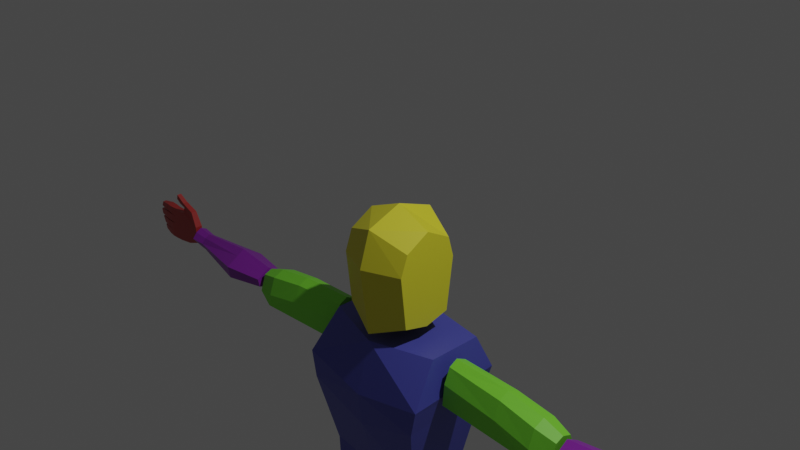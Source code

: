 # Source: section2.blend  (saved by Blender 2.83.19; exported with 4.5.12 LTS)
import bpy
from mathutils import Matrix  # noqa: F401  (used for matrix-valued properties, if any)

bpy.ops.wm.read_factory_settings(use_empty=True)
scene = bpy.context.scene
scene.name = 'Scene'

# ---- collections
col_collection = bpy.data.collections.new('Collection'); scene.collection.children.link(col_collection)

# ---- materials (node trees are filled in below, after node groups)
mat_yellow = bpy.data.materials.new('yellow')
mat_yellow.use_transparent_shadow = False
mat_blue = bpy.data.materials.new('blue')
mat_blue.alpha_threshold = 0.0
mat_blue.use_transparent_shadow = False
mat_blue.line_color = (0.0, 0.0, 0.0, 1.0)
mat_green = bpy.data.materials.new('green')
mat_green.use_transparent_shadow = False
mat_purple = bpy.data.materials.new('purple')
mat_purple.alpha_threshold = 0.0
mat_purple.use_transparent_shadow = False
mat_purple.line_color = (0.0, 0.0, 0.0, 1.0)
mat_white = bpy.data.materials.new('white')
mat_white.alpha_threshold = 0.0
mat_white.use_transparent_shadow = False
mat_white.line_color = (0.0, 0.0, 0.0, 1.0)
mat_red = bpy.data.materials.new('red')
mat_red.alpha_threshold = 0.0
mat_red.use_transparent_shadow = False
mat_red.line_color = (0.0, 0.0, 0.0, 1.0)

# ---- material node trees
mat_yellow.use_nodes = True; mat_yellow.node_tree.nodes.clear()
_N = mat_yellow.node_tree.nodes; _L = mat_yellow.node_tree.links
n0 = _N.new('ShaderNodeBsdfPrincipled'); n0.name = 'Principled BSDF'; n0.location = (10, 300)
n0.distribution = 'GGX'
n0.subsurface_method = 'BURLEY'
n0.inputs[0].default_value = (0.8, 0.7394, 0.03519, 1.0)
n0.inputs[3].default_value = 1.45
n0.inputs[27].default_value = (0.0, 0.0, 0.0, 1.0)
n0.inputs[28].default_value = 1.0
n1 = _N.new('ShaderNodeOutputMaterial'); n1.name = 'Material Output'; n1.location = (300, 300)
_L.new(n0.outputs[0], n1.inputs[0])
n1.is_active_output = True
mat_blue.use_nodes = True; mat_blue.node_tree.nodes.clear()
_N = mat_blue.node_tree.nodes; _L = mat_blue.node_tree.links
n0 = _N.new('ShaderNodeOutputMaterial'); n0.name = 'Material Output'; n0.location = (300, 300)
n1 = _N.new('ShaderNodeBsdfPrincipled'); n1.name = 'Principled BSDF'; n1.location = (10, 300)
n1.distribution = 'GGX'
n1.subsurface_method = 'BURLEY'
n1.inputs[0].default_value = (0.07737, 0.08662, 0.437, 1.0)
n1.inputs[2].default_value = 0.4
n1.inputs[3].default_value = 1.45
n1.inputs[27].default_value = (0.0, 0.0, 0.0, 1.0)
n1.inputs[28].default_value = 1.0
_L.new(n1.outputs[0], n0.inputs[0])
n0.is_active_output = True
mat_green.use_nodes = True; mat_green.node_tree.nodes.clear()
_N = mat_green.node_tree.nodes; _L = mat_green.node_tree.links
n0 = _N.new('ShaderNodeBsdfPrincipled'); n0.name = 'Principled BSDF'; n0.location = (10, 300)
n0.distribution = 'GGX'
n0.subsurface_method = 'BURLEY'
n0.inputs[0].default_value = (0.2281, 0.8, 0.04656, 1.0)
n0.inputs[3].default_value = 1.45
n0.inputs[27].default_value = (0.0, 0.0, 0.0, 1.0)
n0.inputs[28].default_value = 1.0
n1 = _N.new('ShaderNodeOutputMaterial'); n1.name = 'Material Output'; n1.location = (300, 300)
_L.new(n0.outputs[0], n1.inputs[0])
n1.is_active_output = True
mat_purple.use_nodes = True; mat_purple.node_tree.nodes.clear()
_N = mat_purple.node_tree.nodes; _L = mat_purple.node_tree.links
n0 = _N.new('ShaderNodeOutputMaterial'); n0.name = 'Material Output'; n0.location = (300, 300)
n1 = _N.new('ShaderNodeBsdfPrincipled'); n1.name = 'Principled BSDF'; n1.location = (10, 300)
n1.distribution = 'GGX'
n1.subsurface_method = 'BURLEY'
n1.inputs[0].default_value = (0.2831, 0.02644, 0.437, 1.0)
n1.inputs[2].default_value = 0.4
n1.inputs[3].default_value = 1.45
n1.inputs[27].default_value = (0.0, 0.0, 0.0, 1.0)
n1.inputs[28].default_value = 1.0
_L.new(n1.outputs[0], n0.inputs[0])
n0.is_active_output = True
mat_white.use_nodes = True; mat_white.node_tree.nodes.clear()
_N = mat_white.node_tree.nodes; _L = mat_white.node_tree.links
n0 = _N.new('ShaderNodeOutputMaterial'); n0.name = 'Material Output'; n0.location = (300, 300)
n1 = _N.new('ShaderNodeBsdfPrincipled'); n1.name = 'Principled BSDF'; n1.location = (10, 300)
n1.distribution = 'GGX'
n1.subsurface_method = 'BURLEY'
n1.inputs[0].default_value = (0.3926, 0.4035, 0.437, 1.0)
n1.inputs[2].default_value = 0.4
n1.inputs[3].default_value = 1.45
n1.inputs[27].default_value = (0.0, 0.0, 0.0, 1.0)
n1.inputs[28].default_value = 1.0
_L.new(n1.outputs[0], n0.inputs[0])
n0.is_active_output = True
mat_red.use_nodes = True; mat_red.node_tree.nodes.clear()
_N = mat_red.node_tree.nodes; _L = mat_red.node_tree.links
n0 = _N.new('ShaderNodeOutputMaterial'); n0.name = 'Material Output'; n0.location = (300, 300)
n1 = _N.new('ShaderNodeBsdfPrincipled'); n1.name = 'Principled BSDF'; n1.location = (10, 300)
n1.distribution = 'GGX'
n1.subsurface_method = 'BURLEY'
n1.inputs[0].default_value = (0.437, 0.03918, 0.0355, 1.0)
n1.inputs[2].default_value = 0.4
n1.inputs[3].default_value = 1.45
n1.inputs[27].default_value = (0.0, 0.0, 0.0, 1.0)
n1.inputs[28].default_value = 1.0
_L.new(n1.outputs[0], n0.inputs[0])
n0.is_active_output = True

# ---- world
world_world = bpy.data.worlds.new('World'); scene.world = world_world
world_world.use_nodes = True; world_world.node_tree.nodes.clear()
_N = world_world.node_tree.nodes; _L = world_world.node_tree.links
n0 = _N.new('ShaderNodeOutputWorld'); n0.name = 'World Output'; n0.location = (300, 300)
n1 = _N.new('ShaderNodeBackground'); n1.name = 'Background'; n1.location = (10, 300)
n1.inputs[0].default_value = (0.05088, 0.05088, 0.05088, 1.0)
_L.new(n1.outputs[0], n0.inputs[0])
n0.is_active_output = True
world_world.color = (0.05088, 0.05088, 0.05088)
world_world.use_sun_shadow = False
world_world.sun_shadow_jitter_overblur = 0.0

# ---- cameras
cam_camera = bpy.data.cameras.new('Camera')
cam_camera.clip_end = 100.0
cam_camera.ortho_scale = 7.314

# ---- lights
light_light = bpy.data.lights.new('Light', 'POINT')
light_light.transmission_factor = 0.0
light_light.energy = 1000.0
light_light.shadow_soft_size = 0.1
light_light.shadow_maximum_resolution = 0.006
light_light.use_absolute_resolution = True

# ---- meshes
me_cube = bpy.data.meshes.new('Cube')
me_cube.from_pydata([(1.0, 0.5536, 0.9082), (1.0, 0.5356, -0.6805), (1.0, -0.5214, 0.9082), (1.0, -0.5536, -0.6805), (0.0, 0.7861, -1.0), (0.0, -0.7671, 1.228), (0.0, -0.8144, -1.0), (0.0, 0.8126, 1.228), (1.0, 0.6811, 0.469), (1.0, -0.6799, 0.469), (0.0, 1.0, 0.469), (0.0, -1.0, 0.469), (1.0, 0.0006088, 1.205), (1.0, 0.0006088, -0.8221), (0.0, 0.0, -1.142), (0.0, 0.0, 1.524), (1.0, 0.0006088, 0.469)], [], [(14, 13, 3, 6), (16, 12, 2, 9), (10, 7, 0, 8), (9, 2, 5, 11), (12, 15, 5, 2), (3, 9, 11, 6), (4, 10, 8, 1), (13, 16, 9, 3), (1, 8, 16, 13), (0, 7, 15, 12), (8, 0, 12, 16), (4, 1, 13, 14)])
_uv = me_cube.uv_layers.new(name='UVMap')
_uv.uv.foreach_set('vector', [0.25, 0.625, 0.375, 0.625, 0.375, 0.75, 0.25, 0.75, 0.5, 0.625, 0.625, 0.625, 0.625, 0.75, 0.5, 0.75, 0.5, 0.375, 0.625, 0.375, 0.625, 0.5, 0.5, 0.5, 0.5, 0.75, 0.625, 0.75, 0.625, 0.875, 0.5, 0.875, 0.625, 0.625, 0.75, 0.625, 0.75, 0.75, 0.625, 0.75, 0.375, 0.75, 0.5, 0.75, 0.5, 0.875, 0.375, 0.875, 0.375, 0.375, 0.5, 0.375, 0.5, 0.5, 0.375, 0.5, 0.375, 0.625, 0.5, 0.625, 0.5, 0.75, 0.375, 0.75, 0.375, 0.5, 0.5, 0.5, 0.5, 0.625, 0.375, 0.625, 0.625, 0.5, 0.75, 0.5, 0.75, 0.625, 0.625, 0.625, 0.5, 0.5, 0.625, 0.5, 0.625, 0.625, 0.5, 0.625, 0.25, 0.5, 0.375, 0.5, 0.375, 0.625, 0.25, 0.625])
me_cube.materials.append(mat_yellow)
me_cube.use_remesh_preserve_volume = False
me_cube.use_remesh_preserve_attributes = False
me_cube.use_mirror_vertex_groups = False
me_cube.update()
me_cube_001 = bpy.data.meshes.new('Cube.001')
me_cube_001.from_pydata([(0.8036, 0.7704, 1.014), (0.6694, 0.5689, -1.0), (0.8036, -0.3947, 1.014), (0.6694, -0.6329, -1.0), (0.0, 0.5689, -1.0), (0.0, -0.79, 1.0), (0.0, -0.6329, -1.0), (0.0, 1.0, 1.0), (0.8325, 1.0, 0.3592), (0.8325, -1.0, 0.2423), (0.0, 1.0, 0.3592), (0.0, -1.0, 0.0), (0.6694, 0.7151, -0.5391), (0.6694, -0.669, -0.5951), (0.0, 0.7151, -0.5391), (0.0, -0.669, -0.6609), (0.9012, 1.071, 0.6221), (0.9012, -1.0, 0.5531), (0.0, 1.071, 0.6221), (0.0, -1.099, 0.4102)], [], [(4, 1, 3, 6), (16, 0, 2, 17), (18, 7, 0, 16), (17, 2, 5, 19), (0, 7, 5, 2), (13, 9, 11, 15), (14, 10, 8, 12), (12, 8, 9, 13), (1, 12, 13, 3), (4, 14, 12, 1), (3, 13, 15, 6), (9, 17, 19, 11), (10, 18, 16, 8), (8, 16, 17, 9)])
_uv = me_cube_001.uv_layers.new(name='UVMap')
_uv.uv.foreach_set('vector', [0.25, 0.5, 0.375, 0.5, 0.375, 0.75, 0.25, 0.75, 0.5513, 0.5, 0.625, 0.5, 0.625, 0.75, 0.5513, 0.75, 0.5513, 0.375, 0.625, 0.375, 0.625, 0.5, 0.5513, 0.5, 0.5513, 0.75, 0.625, 0.75, 0.625, 0.875, 0.5513, 0.875, 0.625, 0.5, 0.75, 0.5, 0.75, 0.75, 0.625, 0.75, 0.4174, 0.75, 0.5, 0.75, 0.5, 0.875, 0.4174, 0.875, 0.4174, 0.375, 0.5, 0.375, 0.5, 0.5, 0.4174, 0.5, 0.4174, 0.5, 0.5, 0.5, 0.5, 0.75, 0.4174, 0.75, 0.375, 0.5, 0.4174, 0.5, 0.4174, 0.75, 0.375, 0.75, 0.375, 0.375, 0.4174, 0.375, 0.4174, 0.5, 0.375, 0.5, 0.375, 0.75, 0.4174, 0.75, 0.4174, 0.875, 0.375, 0.875, 0.5, 0.75, 0.5513, 0.75, 0.5513, 0.875, 0.5, 0.875, 0.5, 0.375, 0.5513, 0.375, 0.5513, 0.5, 0.5, 0.5, 0.5, 0.5, 0.5513, 0.5, 0.5513, 0.75, 0.5, 0.75])
me_cube_001.materials.append(mat_blue)
me_cube_001.use_remesh_preserve_volume = False
me_cube_001.use_remesh_preserve_attributes = False
me_cube_001.use_mirror_vertex_groups = False
me_cube_001.update()
me_cube_002 = bpy.data.meshes.new('Cube.002')
me_cube_002.from_pydata([(1.0, 0.3616, 0.2011), (1.0, 0.5382, -0.522), (1.0, -0.2984, 0.2166), (1.0, -0.4991, -0.4973), (-1.0, 0.39, 0.862), (-1.0, 0.6465, -0.7069), (-1.0, -0.3194, 0.8845), (-1.0, -0.6108, -0.671), (1.0, 0.5381, -0.3278), (-1.0, -0.5439, 0.2186), (1.0, -0.4531, -0.3278), (-1.0, 0.6464, 0.2186), (-2.209e-09, 0.7088, -0.7691), (0.0, -0.3816, 0.7415), (0.0, -0.673, -0.7332), (0.0, 0.4523, 0.719), (0.0, 0.7086, 0.01324), (0.0, -0.6061, 0.01324), (-1.0, 0.0, -0.8755), (1.0, 0.007225, 0.3609), (-1.0, 0.0, 1.094), (1.0, 0.007225, -0.6381), (1.0, 0.007225, -0.06769), (-1.0, 0.0, -5.96e-08), (0.0, 0.0, -0.9377), (0.0, 0.0, 0.951), (0.6584, -0.714, -0.7742), (0.6584, 0.4933, 0.4437), (0.6584, 0.7496, -0.303), (0.6584, 0.7498, -0.8101), (0.6584, -0.4226, 0.4662), (0.6584, -0.6471, -0.303), (0.6584, 0.0, 0.6757), (0.6584, 0.0, -0.9787)], [], [(25, 20, 6, 13), (17, 13, 6, 9), (23, 20, 4, 11), (33, 21, 3, 26), (22, 19, 2, 10), (28, 27, 0, 8), (29, 28, 8, 1), (21, 22, 10, 3), (18, 23, 11, 5), (14, 17, 9, 7), (26, 31, 17, 14), (5, 11, 16, 12), (11, 4, 15, 16), (18, 24, 14, 7), (31, 30, 13, 17), (32, 25, 13, 30), (27, 15, 25, 32), (5, 12, 24, 18), (7, 9, 23, 18), (1, 8, 22, 21), (8, 0, 19, 22), (29, 1, 21, 33), (9, 6, 20, 23), (15, 4, 20, 25), (12, 29, 33, 24), (0, 27, 32, 19), (19, 32, 30, 2), (10, 2, 30, 31), (3, 10, 31, 26), (12, 16, 28, 29), (16, 15, 27, 28), (24, 33, 26, 14)])
_uv = me_cube_002.uv_layers.new(name='UVMap')
_uv.uv.foreach_set('vector', [0.75, 0.625, 0.875, 0.625, 0.875, 0.75, 0.75, 0.75, 0.5, 0.875, 0.625, 0.875, 0.625, 1.0, 0.5, 1.0, 0.5, 0.125, 0.625, 0.125, 0.625, 0.25, 0.5, 0.25, 0.3323, 0.625, 0.375, 0.625, 0.375, 0.75, 0.3323, 0.75, 0.5, 0.625, 0.625, 0.625, 0.625, 0.75, 0.5, 0.75, 0.5, 0.4573, 0.625, 0.4573, 0.625, 0.5, 0.5, 0.5, 0.375, 0.4573, 0.5, 0.4573, 0.5, 0.5, 0.375, 0.5, 0.375, 0.625, 0.5, 0.625, 0.5, 0.75, 0.375, 0.75, 0.375, 0.125, 0.5, 0.125, 0.5, 0.25, 0.375, 0.25, 0.375, 0.875, 0.5, 0.875, 0.5, 1.0, 0.375, 1.0, 0.375, 0.7927, 0.5, 0.7927, 0.5, 0.875, 0.375, 0.875, 0.375, 0.25, 0.5, 0.25, 0.5, 0.375, 0.375, 0.375, 0.5, 0.25, 0.625, 0.25, 0.625, 0.375, 0.5, 0.375, 0.125, 0.625, 0.25, 0.625, 0.25, 0.75, 0.125, 0.75, 0.5, 0.7927, 0.625, 0.7927, 0.625, 0.875, 0.5, 0.875, 0.6677, 0.625, 0.75, 0.625, 0.75, 0.75, 0.6677, 0.75, 0.6677, 0.5, 0.75, 0.5, 0.75, 0.625, 0.6677, 0.625, 0.125, 0.5, 0.25, 0.5, 0.25, 0.625, 0.125, 0.625, 0.375, 0.0, 0.5, 0.0, 0.5, 0.125, 0.375, 0.125, 0.375, 0.5, 0.5, 0.5, 0.5, 0.625, 0.375, 0.625, 0.5, 0.5, 0.625, 0.5, 0.625, 0.625, 0.5, 0.625, 0.3323, 0.5, 0.375, 0.5, 0.375, 0.625, 0.3323, 0.625, 0.5, 0.0, 0.625, 0.0, 0.625, 0.125, 0.5, 0.125, 0.75, 0.5, 0.875, 0.5, 0.875, 0.625, 0.75, 0.625, 0.25, 0.5, 0.3323, 0.5, 0.3323, 0.625, 0.25, 0.625, 0.625, 0.5, 0.6677, 0.5, 0.6677, 0.625, 0.625, 0.625, 0.625, 0.625, 0.6677, 0.625, 0.6677, 0.75, 0.625, 0.75, 0.5, 0.75, 0.625, 0.75, 0.625, 0.7927, 0.5, 0.7927, 0.375, 0.75, 0.5, 0.75, 0.5, 0.7927, 0.375, 0.7927, 0.375, 0.375, 0.5, 0.375, 0.5, 0.4573, 0.375, 0.4573, 0.5, 0.375, 0.625, 0.375, 0.625, 0.4573, 0.5, 0.4573, 0.25, 0.625, 0.3323, 0.625, 0.3323, 0.75, 0.25, 0.75])
me_cube_002.materials.append(mat_green)
me_cube_002.use_remesh_preserve_volume = False
me_cube_002.use_remesh_preserve_attributes = False
me_cube_002.use_mirror_vertex_groups = False
me_cube_002.update()
me_cube_004 = bpy.data.meshes.new('Cube.004')
me_cube_004.from_pydata([(0.6936, 0.1934, 0.2208), (0.6936, 0.1963, -0.2097), (0.6936, -0.1887, 0.2168), (0.6936, -0.2124, -0.1886), (-1.0, 0.1615, 0.1678), (-1.0, 0.3429, -0.3498), (-1.0, -0.1566, 0.1635), (-1.0, -0.3681, -0.3274), (-1.0, -0.0006547, -0.4751), (0.6936, -0.0005591, 0.3314), (-1.0, -0.0006547, 0.2854), (0.6936, -0.0005591, -0.3275), (0.6936, 0.3289, 0.001924), (-1.0, -0.4155, -0.02082), (0.6936, -0.33, 0.001924), (-1.0, 0.4189, -0.02082), (0.6936, -0.0005591, 0.001924), (-1.0, -0.0006547, -0.02082), (0.4803, 0.166, -0.3362), (0.4803, -0.1597, 0.1513), (0.4803, -0.1809, -0.3173), (0.4803, 0.1634, 0.1549), (0.4803, -0.0007482, -0.4418), (0.4803, -0.0007482, 0.254), (0.4803, 0.2848, -0.0315), (0.4803, -0.2863, -0.0315), (-0.4063, 0.5195, -0.4981), (-0.4063, -0.2462, 0.2875), (-0.4063, 0.0, -0.6807), (-0.4063, -0.6233, -3.352e-07), (-0.4063, -0.5542, -0.4655), (-0.4063, 0.2553, 0.2937), (-0.4063, 0.0, 0.465), (-0.4063, 0.6301, -3.352e-07)], [], [(32, 10, 6, 27), (29, 27, 6, 13), (17, 10, 4, 15), (22, 11, 3, 20), (16, 9, 2, 14), (24, 21, 0, 12), (12, 0, 9, 16), (18, 1, 11, 22), (13, 6, 10, 17), (31, 4, 10, 32), (7, 13, 17, 8), (1, 12, 16, 11), (18, 24, 12, 1), (11, 16, 14, 3), (8, 17, 15, 5), (30, 29, 13, 7), (3, 14, 25, 20), (26, 33, 24, 18), (0, 21, 23, 9), (26, 18, 22, 28), (33, 31, 21, 24), (28, 22, 20, 30), (14, 2, 19, 25), (9, 23, 19, 2), (8, 28, 30, 7), (15, 4, 31, 33), (5, 26, 28, 8), (5, 15, 33, 26), (20, 25, 29, 30), (21, 31, 32, 23), (25, 19, 27, 29), (23, 32, 27, 19)])
_uv = me_cube_004.uv_layers.new(name='UVMap')
_uv.uv.foreach_set('vector', [0.8008, 0.625, 0.875, 0.625, 0.875, 0.75, 0.8008, 0.75, 0.5, 0.9258, 0.625, 0.9258, 0.625, 1.0, 0.5, 1.0, 0.5, 0.125, 0.625, 0.125, 0.625, 0.25, 0.5, 0.25, 0.31, 0.625, 0.375, 0.625, 0.375, 0.75, 0.31, 0.75, 0.5, 0.625, 0.625, 0.625, 0.625, 0.75, 0.5, 0.75, 0.5, 0.435, 0.625, 0.435, 0.625, 0.5, 0.5, 0.5, 0.5, 0.5, 0.625, 0.5, 0.625, 0.625, 0.5, 0.625, 0.31, 0.5, 0.375, 0.5, 0.375, 0.625, 0.31, 0.625, 0.5, 0.0, 0.625, 0.0, 0.625, 0.125, 0.5, 0.125, 0.8008, 0.5, 0.875, 0.5, 0.875, 0.625, 0.8008, 0.625, 0.375, 0.0, 0.5, 0.0, 0.5, 0.125, 0.375, 0.125, 0.375, 0.5, 0.5, 0.5, 0.5, 0.625, 0.375, 0.625, 0.375, 0.435, 0.5, 0.435, 0.5, 0.5, 0.375, 0.5, 0.375, 0.625, 0.5, 0.625, 0.5, 0.75, 0.375, 0.75, 0.375, 0.125, 0.5, 0.125, 0.5, 0.25, 0.375, 0.25, 0.375, 0.9258, 0.5, 0.9258, 0.5, 1.0, 0.375, 1.0, 0.375, 0.75, 0.5, 0.75, 0.5, 0.815, 0.375, 0.815, 0.375, 0.3242, 0.5, 0.3242, 0.5, 0.435, 0.375, 0.435, 0.625, 0.5, 0.69, 0.5, 0.69, 0.625, 0.625, 0.625, 0.1992, 0.5, 0.31, 0.5, 0.31, 0.625, 0.1992, 0.625, 0.5, 0.3242, 0.625, 0.3242, 0.625, 0.435, 0.5, 0.435, 0.1992, 0.625, 0.31, 0.625, 0.31, 0.75, 0.1992, 0.75, 0.5, 0.75, 0.625, 0.75, 0.625, 0.815, 0.5, 0.815, 0.625, 0.625, 0.69, 0.625, 0.69, 0.75, 0.625, 0.75, 0.125, 0.625, 0.1992, 0.625, 0.1992, 0.75, 0.125, 0.75, 0.5, 0.25, 0.625, 0.25, 0.625, 0.3242, 0.5, 0.3242, 0.125, 0.5, 0.1992, 0.5, 0.1992, 0.625, 0.125, 0.625, 0.375, 0.25, 0.5, 0.25, 0.5, 0.3242, 0.375, 0.3242, 0.375, 0.815, 0.5, 0.815, 0.5, 0.9258, 0.375, 0.9258, 0.69, 0.5, 0.8008, 0.5, 0.8008, 0.625, 0.69, 0.625, 0.5, 0.815, 0.625, 0.815, 0.625, 0.9258, 0.5, 0.9258, 0.69, 0.625, 0.8008, 0.625, 0.8008, 0.75, 0.69, 0.75])
me_cube_004.materials.append(mat_purple)
me_cube_004.use_remesh_preserve_volume = False
me_cube_004.use_remesh_preserve_attributes = False
me_cube_004.use_mirror_vertex_groups = False
me_cube_004.update()
me_cube_005 = bpy.data.meshes.new('Cube.005')
me_cube_005.from_pydata([(0.6858, 0.5392, 1.0), (0.8226, 0.5392, -0.2924), (0.6858, -0.5392, 1.0), (0.8226, -0.5392, -0.2924), (0.0, 0.8058, -1.0), (0.0, -0.8058, 1.0), (0.0, -0.8058, -1.0), (0.0, 0.8058, 1.0), (0.5, -0.7253, -0.3817), (0.5, 0.7253, 1.0), (0.5, 0.7253, -0.3817), (0.5, -0.7253, 1.0), (0.6858, 0.0, 1.0), (0.8226, 0.0, -0.2924), (0.0, 0.0, -1.0), (0.0, 0.0, 1.0), (0.5, 0.0, 1.0), (0.5, 0.0, -0.3817), (0.8226, 0.5392, 0.3538), (0.8226, -0.5392, 0.3538), (0.0, 0.8058, 0.0), (0.0, -0.8058, 0.0), (0.5, -0.7253, 0.3092), (0.5, 0.7253, 0.3092), (0.8226, 0.0, 0.3538)], [], [(17, 13, 3, 8), (24, 12, 2, 19), (23, 9, 0, 18), (22, 11, 5, 21), (16, 15, 5, 11), (12, 16, 11, 2), (19, 2, 11, 22), (20, 7, 9, 23), (14, 17, 8, 6), (4, 10, 17, 14), (0, 9, 16, 12), (9, 7, 15, 16), (18, 0, 12, 24), (10, 1, 13, 17), (1, 18, 24, 13), (4, 20, 23, 10), (3, 19, 22, 8), (8, 22, 21, 6), (10, 23, 18, 1), (13, 24, 19, 3)])
_uv = me_cube_005.uv_layers.new(name='UVMap')
_uv.uv.foreach_set('vector', [0.3125, 0.625, 0.375, 0.625, 0.375, 0.75, 0.3125, 0.75, 0.5, 0.625, 0.625, 0.625, 0.625, 0.75, 0.5, 0.75, 0.5, 0.4375, 0.625, 0.4375, 0.625, 0.5, 0.5, 0.5, 0.5, 0.8125, 0.625, 0.8125, 0.625, 0.875, 0.5, 0.875, 0.6875, 0.625, 0.75, 0.625, 0.75, 0.75, 0.6875, 0.75, 0.625, 0.625, 0.6875, 0.625, 0.6875, 0.75, 0.625, 0.75, 0.5, 0.75, 0.625, 0.75, 0.625, 0.8125, 0.5, 0.8125, 0.5, 0.375, 0.625, 0.375, 0.625, 0.4375, 0.5, 0.4375, 0.25, 0.625, 0.3125, 0.625, 0.3125, 0.75, 0.25, 0.75, 0.25, 0.5, 0.3125, 0.5, 0.3125, 0.625, 0.25, 0.625, 0.625, 0.5, 0.6875, 0.5, 0.6875, 0.625, 0.625, 0.625, 0.6875, 0.5, 0.75, 0.5, 0.75, 0.625, 0.6875, 0.625, 0.5, 0.5, 0.625, 0.5, 0.625, 0.625, 0.5, 0.625, 0.3125, 0.5, 0.375, 0.5, 0.375, 0.625, 0.3125, 0.625, 0.375, 0.5, 0.5, 0.5, 0.5, 0.625, 0.375, 0.625, 0.375, 0.375, 0.5, 0.375, 0.5, 0.4375, 0.375, 0.4375, 0.375, 0.75, 0.5, 0.75, 0.5, 0.8125, 0.375, 0.8125, 0.375, 0.8125, 0.5, 0.8125, 0.5, 0.875, 0.375, 0.875, 0.375, 0.4375, 0.5, 0.4375, 0.5, 0.5, 0.375, 0.5, 0.375, 0.625, 0.5, 0.625, 0.5, 0.75, 0.375, 0.75])
me_cube_005.materials.append(mat_white)
me_cube_005.use_remesh_preserve_volume = False
me_cube_005.use_remesh_preserve_attributes = False
me_cube_005.use_mirror_vertex_groups = False
me_cube_005.update()
me_cube_006 = bpy.data.meshes.new('Cube.006')
me_cube_006.from_pydata([(0.7079, 0.7746, 1.121), (0.3641, 0.3659, -1.155), (0.8086, -0.7499, 1.121), (0.4649, -0.3412, -1.155), (-0.8401, 0.7687, 0.8515), (-0.3572, 0.36, -1.155), (-0.8749, -0.7217, 0.8515), (-0.392, -0.313, -1.155), (0.6339, 0.7007, 0.2769), (-0.801, -0.6478, 0.09229), (0.7347, -0.676, 0.2769), (-0.7662, 0.6947, 0.09229), (-0.0171, 0.4968, -1.155), (-0.0171, -0.9361, 1.066), (-0.0171, -0.5275, -1.155), (-0.0171, 0.9054, 1.066), (-0.0171, 0.8315, 0.1871), (-0.0171, -0.8622, 0.1871), (-0.5292, -0.01535, -1.155), (0.8387, -0.01535, 1.121), (-1.012, -0.01535, 0.8515), (0.495, -0.01535, -1.155), (0.7648, -0.01535, 0.2769), (-0.9382, -0.01535, 0.09229), (-0.0171, -0.01535, -1.155), (-0.0171, -0.01535, 1.066)], [], [(25, 20, 6, 13), (17, 13, 6, 9), (23, 20, 4, 11), (24, 21, 3, 14), (22, 19, 2, 10), (16, 15, 0, 8), (12, 16, 8, 1), (21, 22, 10, 3), (18, 23, 11, 5), (14, 17, 9, 7), (3, 10, 17, 14), (5, 11, 16, 12), (11, 4, 15, 16), (18, 24, 14, 7), (10, 2, 13, 17), (19, 25, 13, 2), (0, 15, 25, 19), (5, 12, 24, 18), (7, 9, 23, 18), (1, 8, 22, 21), (8, 0, 19, 22), (12, 1, 21, 24), (9, 6, 20, 23), (15, 4, 20, 25)])
_uv = me_cube_006.uv_layers.new(name='UVMap')
_uv.uv.foreach_set('vector', [0.75, 0.625, 0.875, 0.625, 0.875, 0.75, 0.75, 0.75, 0.5315, 0.875, 0.625, 0.875, 0.625, 1.0, 0.5315, 1.0, 0.5315, 0.125, 0.625, 0.125, 0.625, 0.25, 0.5315, 0.25, 0.25, 0.625, 0.375, 0.625, 0.375, 0.75, 0.25, 0.75, 0.5315, 0.625, 0.625, 0.625, 0.625, 0.75, 0.5315, 0.75, 0.5315, 0.375, 0.625, 0.375, 0.625, 0.5, 0.5315, 0.5, 0.375, 0.375, 0.5315, 0.375, 0.5315, 0.5, 0.375, 0.5, 0.375, 0.625, 0.5315, 0.625, 0.5315, 0.75, 0.375, 0.75, 0.375, 0.125, 0.5315, 0.125, 0.5315, 0.25, 0.375, 0.25, 0.375, 0.875, 0.5315, 0.875, 0.5315, 1.0, 0.375, 1.0, 0.375, 0.75, 0.5315, 0.75, 0.5315, 0.875, 0.375, 0.875, 0.375, 0.25, 0.5315, 0.25, 0.5315, 0.375, 0.375, 0.375, 0.5315, 0.25, 0.625, 0.25, 0.625, 0.375, 0.5315, 0.375, 0.125, 0.625, 0.25, 0.625, 0.25, 0.75, 0.125, 0.75, 0.5315, 0.75, 0.625, 0.75, 0.625, 0.875, 0.5315, 0.875, 0.625, 0.625, 0.75, 0.625, 0.75, 0.75, 0.625, 0.75, 0.625, 0.5, 0.75, 0.5, 0.75, 0.625, 0.625, 0.625, 0.125, 0.5, 0.25, 0.5, 0.25, 0.625, 0.125, 0.625, 0.375, 0.0, 0.5315, 0.0, 0.5315, 0.125, 0.375, 0.125, 0.375, 0.5, 0.5315, 0.5, 0.5315, 0.625, 0.375, 0.625, 0.5315, 0.5, 0.625, 0.5, 0.625, 0.625, 0.5315, 0.625, 0.25, 0.5, 0.375, 0.5, 0.375, 0.625, 0.25, 0.625, 0.5315, 0.0, 0.625, 0.0, 0.625, 0.125, 0.5315, 0.125, 0.75, 0.5, 0.875, 0.5, 0.875, 0.625, 0.75, 0.625])
me_cube_006.materials.append(mat_green)
me_cube_006.use_remesh_preserve_volume = False
me_cube_006.use_remesh_preserve_attributes = False
me_cube_006.use_mirror_vertex_groups = False
me_cube_006.update()
me_cube_007 = bpy.data.meshes.new('Cube.007')
me_cube_007.from_pydata([(0.8013, 0.945, 0.7614), (0.4577, 0.4774, -1.0), (0.561, -0.7981, 1.0), (0.1739, -0.3152, -1.0), (-0.8013, 0.945, 0.7614), (-0.4655, 0.4774, -1.0), (-0.6602, -0.7994, 1.0), (-0.2458, -0.3161, -1.0), (-0.003894, 0.4774, -1.0), (0.0, -1.0, 1.0), (-0.003894, -0.4458, -1.0), (0.0, 0.945, 0.7614), (-0.4655, 0.01581, -1.0), (0.8451, 0.0, 1.0), (-0.8451, 0.0, 1.0), (0.4577, 0.01581, -1.0), (-0.003894, 0.01581, -1.0), (0.0, 0.0, 1.0), (0.6232, 0.689, -0.2475), (-0.4595, -0.5988, -0.4029), (0.3604, -0.5974, -0.4029), (-0.5515, 0.689, -0.2475), (0.0, 0.689, -0.2475), (0.0, -0.7994, -0.4029), (0.6232, 0.0, -0.4029), (-0.5515, 0.0, -0.4029), (-0.5254, -0.6646, 0.05748), (0.6891, 1.11, 0.213), (0.4262, -0.6633, 0.05748), (-0.6173, 1.11, 0.213), (0.0, 1.11, 0.213), (0.0, -0.8652, 0.05748), (0.6891, 0.0, 0.05748), (-0.6173, 0.0, 0.05748)], [], [(17, 14, 6, 9), (31, 9, 6, 26), (33, 14, 4, 29), (16, 15, 3, 10), (32, 13, 2, 28), (30, 11, 0, 27), (29, 4, 11, 30), (12, 16, 10, 7), (28, 2, 9, 31), (13, 17, 9, 2), (0, 11, 17, 13), (5, 8, 16, 12), (27, 0, 13, 32), (8, 1, 15, 16), (26, 6, 14, 33), (11, 4, 14, 17), (7, 19, 25, 12), (1, 18, 24, 15), (3, 20, 23, 10), (5, 21, 22, 8), (8, 22, 18, 1), (15, 24, 20, 3), (12, 25, 21, 5), (10, 23, 19, 7), (19, 26, 33, 25), (18, 27, 32, 24), (20, 28, 31, 23), (21, 29, 30, 22), (22, 30, 27, 18), (24, 32, 28, 20), (25, 33, 29, 21), (23, 31, 26, 19)])
_uv = me_cube_007.uv_layers.new(name='UVMap')
_uv.uv.foreach_set('vector', [0.75, 0.625, 0.875, 0.625, 0.875, 0.75, 0.75, 0.75, 0.5072, 0.875, 0.625, 0.875, 0.625, 1.0, 0.5072, 1.0, 0.5072, 0.125, 0.625, 0.125, 0.625, 0.25, 0.5072, 0.25, 0.25, 0.625, 0.375, 0.625, 0.375, 0.75, 0.25, 0.75, 0.5072, 0.625, 0.625, 0.625, 0.625, 0.75, 0.5072, 0.75, 0.5072, 0.375, 0.625, 0.375, 0.625, 0.5, 0.5072, 0.5, 0.5072, 0.25, 0.625, 0.25, 0.625, 0.375, 0.5072, 0.375, 0.125, 0.625, 0.25, 0.625, 0.25, 0.75, 0.125, 0.75, 0.5072, 0.75, 0.625, 0.75, 0.625, 0.875, 0.5072, 0.875, 0.625, 0.625, 0.75, 0.625, 0.75, 0.75, 0.625, 0.75, 0.625, 0.5, 0.75, 0.5, 0.75, 0.625, 0.625, 0.625, 0.125, 0.5, 0.25, 0.5, 0.25, 0.625, 0.125, 0.625, 0.5072, 0.5, 0.625, 0.5, 0.625, 0.625, 0.5072, 0.625, 0.25, 0.5, 0.375, 0.5, 0.375, 0.625, 0.25, 0.625, 0.5072, 0.0, 0.625, 0.0, 0.625, 0.125, 0.5072, 0.125, 0.75, 0.5, 0.875, 0.5, 0.875, 0.625, 0.75, 0.625, 0.375, 0.0, 0.4496, 0.0, 0.4496, 0.125, 0.375, 0.125, 0.375, 0.5, 0.4496, 0.5, 0.4496, 0.625, 0.375, 0.625, 0.375, 0.75, 0.4496, 0.75, 0.4496, 0.875, 0.375, 0.875, 0.375, 0.25, 0.4496, 0.25, 0.4496, 0.375, 0.375, 0.375, 0.375, 0.375, 0.4496, 0.375, 0.4496, 0.5, 0.375, 0.5, 0.375, 0.625, 0.4496, 0.625, 0.4496, 0.75, 0.375, 0.75, 0.375, 0.125, 0.4496, 0.125, 0.4496, 0.25, 0.375, 0.25, 0.375, 0.875, 0.4496, 0.875, 0.4496, 1.0, 0.375, 1.0, 0.4496, 0.0, 0.5072, 0.0, 0.5072, 0.125, 0.4496, 0.125, 0.4496, 0.5, 0.5072, 0.5, 0.5072, 0.625, 0.4496, 0.625, 0.4496, 0.75, 0.5072, 0.75, 0.5072, 0.875, 0.4496, 0.875, 0.4496, 0.25, 0.5072, 0.25, 0.5072, 0.375, 0.4496, 0.375, 0.4496, 0.375, 0.5072, 0.375, 0.5072, 0.5, 0.4496, 0.5, 0.4496, 0.625, 0.5072, 0.625, 0.5072, 0.75, 0.4496, 0.75, 0.4496, 0.125, 0.5072, 0.125, 0.5072, 0.25, 0.4496, 0.25, 0.4496, 0.875, 0.5072, 0.875, 0.5072, 1.0, 0.4496, 1.0])
me_cube_007.materials.append(mat_purple)
me_cube_007.use_remesh_preserve_volume = False
me_cube_007.use_remesh_preserve_attributes = False
me_cube_007.use_mirror_vertex_groups = False
me_cube_007.update()
me_cube_008 = bpy.data.meshes.new('Cube.008')
me_cube_008.from_pydata([(1.0, 1.015, 0.4181), (1.0, 1.096, -1.0), (1.0, -0.4998, -0.09138), (1.0, -0.4998, -1.0), (-1.0, 1.025, 0.4184), (-1.0, 1.096, -1.0), (-0.9512, -0.8066, -0.3116), (-0.9512, -0.8066, -1.0), (-0.9706, -0.1198, -1.0), (1.0, -0.1198, -0.1098), (-0.9706, -0.1198, -0.1098), (1.0, -0.1198, -1.0), (-1.0, 0.4148, 0.4027), (1.0, 0.6111, -1.0), (-1.0, 0.6111, -1.0), (1.0, 0.4141, 0.4027), (1.0, 1.151, -0.4517), (-0.9512, -0.8066, -0.7198), (1.0, -0.4998, -0.6184), (-1.0, 1.151, -0.4517), (1.0, -0.1198, -0.579), (-0.9706, -0.1198, -0.579), (1.0, 0.5626, -0.3087), (-1.0, 0.5626, -0.3087), (-0.9512, -0.8066, -0.4994), (1.0, 1.151, 0.1172), (1.0, -0.4998, -0.3183), (-1.0, 1.151, 0.1172), (1.0, -0.1198, -0.3326), (-0.9706, -0.1198, -0.3326), (1.0, 0.4206, 0.0711), (-1.0, 0.4206, 0.0711), (0.0, 1.096, -1.0), (-0.1211, -0.8452, -0.3943), (-0.1242, -0.8452, -1.0), (0.0, 1.087, 0.4202), (-0.01677, -0.1198, -1.0), (-0.01677, -0.1198, -0.1098), (0.0, 0.3401, 0.4005), (0.0, 0.6111, -1.0), (0.0, 1.151, -0.4517), (-0.1236, -0.8452, -0.7578), (0.0, 1.151, 0.1172), (-0.1221, -0.8452, -0.5674), (-1.0, 0.4894, 0.8825), (-1.0, 0.9437, 0.8982), (1.064e-08, 0.997, 0.9), (1.0, 0.9349, 0.8979), (1.0, 0.4887, 0.8825), (1.064e-08, 0.4246, 0.8802), (-1.0, 0.67, 0.4103), (1.0, 0.8536, -1.0), (-1.0, 0.8536, -1.0), (1.0, 0.67, 0.4103), (1.0, 0.8568, -0.3802), (-1.0, 0.8568, -0.3802), (1.0, 0.7858, 0.09413), (-1.0, 0.7858, 0.09413), (0.0, 0.8536, -1.0), (-1.0, 0.7108, 0.8901), (1.0, 0.7108, 0.8901), (1.064e-08, 0.7108, 0.8901)], [], [(37, 10, 6, 33), (43, 33, 6, 24), (57, 50, 4, 27), (36, 11, 3, 34), (28, 9, 2, 26), (42, 35, 0, 25), (30, 15, 9, 28), (39, 13, 11, 36), (24, 6, 10, 29), (38, 12, 10, 37), (35, 4, 45, 46), (58, 51, 13, 39), (56, 53, 15, 30), (29, 10, 12, 31), (8, 21, 23, 14), (51, 54, 22, 13), (7, 17, 21, 8), (13, 22, 20, 11), (32, 40, 16, 1), (11, 20, 18, 3), (52, 55, 19, 5), (34, 41, 17, 7), (21, 29, 31, 23), (54, 56, 30, 22), (17, 24, 29, 21), (22, 30, 28, 20), (40, 42, 25, 16), (20, 28, 26, 18), (55, 57, 27, 19), (41, 43, 24, 17), (18, 26, 43, 41), (19, 27, 42, 40), (3, 18, 41, 34), (5, 19, 40, 32), (52, 58, 39, 14), (0, 35, 46, 47), (15, 38, 37, 9), (14, 39, 36, 8), (27, 4, 35, 42), (8, 36, 34, 7), (26, 2, 33, 43), (9, 37, 33, 2), (61, 59, 44, 49), (60, 61, 49, 48), (38, 15, 48, 49), (12, 38, 49, 44), (50, 12, 44, 59), (53, 0, 47, 60), (15, 53, 60, 48), (4, 50, 59, 45), (47, 46, 61, 60), (46, 45, 59, 61), (5, 32, 58, 52), (23, 31, 57, 55), (16, 25, 56, 54), (14, 23, 55, 52), (1, 16, 54, 51), (25, 0, 53, 56), (32, 1, 51, 58), (31, 12, 50, 57)])
_uv = me_cube_008.uv_layers.new(name='UVMap')
_uv.uv.foreach_set('vector', [0.75, 0.64, 0.875, 0.64, 0.829, 0.7329, 0.75, 0.75, 0.5536, 0.875, 0.625, 0.875, 0.6591, 0.9542, 0.5816, 0.9542, 0.5536, 0.2257, 0.625, 0.2257, 0.625, 0.2455, 0.5536, 0.25, 0.25, 0.64, 0.375, 0.64, 0.375, 0.6875, 0.25, 0.75, 0.5536, 0.64, 0.625, 0.64, 0.625, 0.6875, 0.5536, 0.6875, 0.5536, 0.375, 0.625, 0.375, 0.625, 0.5053, 0.5536, 0.5, 0.5536, 0.5486, 0.625, 0.5432, 0.625, 0.64, 0.5536, 0.64, 0.25, 0.5486, 0.375, 0.5486, 0.375, 0.64, 0.25, 0.64, 0.5358, 0.03526, 0.6024, 0.03526, 0.625, 0.11, 0.5536, 0.11, 0.75, 0.5486, 0.875, 0.5452, 0.875, 0.64, 0.75, 0.64, 0.625, 0.375, 0.625, 0.2455, 0.625, 0.2455, 0.625, 0.375, 0.25, 0.5243, 0.375, 0.5243, 0.375, 0.5486, 0.25, 0.5486, 0.5536, 0.5243, 0.625, 0.5243, 0.625, 0.5432, 0.5536, 0.5486, 0.5536, 0.11, 0.625, 0.11, 0.625, 0.2069, 0.5536, 0.2014, 0.375, 0.11, 0.475, 0.11, 0.475, 0.2014, 0.375, 0.2014, 0.375, 0.5243, 0.475, 0.5243, 0.475, 0.5486, 0.375, 0.5486, 0.375, 0.03526, 0.4642, 0.03526, 0.475, 0.11, 0.375, 0.11, 0.375, 0.5486, 0.475, 0.5486, 0.475, 0.64, 0.375, 0.64, 0.375, 0.375, 0.475, 0.375, 0.475, 0.5, 0.375, 0.5, 0.375, 0.64, 0.475, 0.64, 0.475, 0.6875, 0.375, 0.6875, 0.375, 0.2257, 0.475, 0.2257, 0.475, 0.25, 0.375, 0.25, 0.375, 0.875, 0.475, 0.875, 0.4907, 0.9542, 0.375, 0.9542, 0.475, 0.11, 0.5536, 0.11, 0.5536, 0.2014, 0.475, 0.2014, 0.475, 0.5243, 0.5536, 0.5243, 0.5536, 0.5486, 0.475, 0.5486, 0.4642, 0.03526, 0.5358, 0.03526, 0.5536, 0.11, 0.475, 0.11, 0.475, 0.5486, 0.5536, 0.5486, 0.5536, 0.64, 0.475, 0.64, 0.475, 0.375, 0.5536, 0.375, 0.5536, 0.5, 0.475, 0.5, 0.475, 0.64, 0.5536, 0.64, 0.5536, 0.6875, 0.475, 0.6875, 0.475, 0.2257, 0.5536, 0.2257, 0.5536, 0.25, 0.475, 0.25, 0.475, 0.875, 0.5536, 0.875, 0.5816, 0.9542, 0.4907, 0.9542, 0.475, 0.6875, 0.5536, 0.6875, 0.5536, 0.875, 0.475, 0.875, 0.475, 0.25, 0.5536, 0.25, 0.5536, 0.375, 0.475, 0.375, 0.375, 0.6875, 0.475, 0.6875, 0.475, 0.875, 0.375, 0.875, 0.375, 0.25, 0.475, 0.25, 0.475, 0.375, 0.375, 0.375, 0.125, 0.5243, 0.25, 0.5243, 0.25, 0.5486, 0.125, 0.5486, 0.625, 0.5053, 0.625, 0.375, 0.625, 0.375, 0.625, 0.5053, 0.625, 0.5432, 0.75, 0.5486, 0.75, 0.64, 0.625, 0.64, 0.125, 0.5486, 0.25, 0.5486, 0.25, 0.64, 0.125, 0.64, 0.5536, 0.25, 0.625, 0.2455, 0.625, 0.375, 0.5536, 0.375, 0.125, 0.64, 0.25, 0.64, 0.25, 0.75, 0.171, 0.7329, 0.5536, 0.6875, 0.625, 0.6875, 0.625, 0.875, 0.5536, 0.875, 0.625, 0.64, 0.75, 0.64, 0.75, 0.75, 0.625, 0.6875, 0.75, 0.5243, 0.875, 0.5243, 0.875, 0.5431, 0.75, 0.5486, 0.625, 0.5243, 0.75, 0.5243, 0.75, 0.5486, 0.625, 0.5432, 0.75, 0.5486, 0.625, 0.5432, 0.625, 0.5432, 0.75, 0.5486, 0.875, 0.5452, 0.75, 0.5486, 0.75, 0.5486, 0.875, 0.5431, 0.625, 0.2257, 0.625, 0.2069, 0.625, 0.2069, 0.625, 0.2257, 0.625, 0.5243, 0.625, 0.5053, 0.625, 0.5053, 0.625, 0.5243, 0.625, 0.5432, 0.625, 0.5243, 0.625, 0.5243, 0.625, 0.5432, 0.625, 0.2455, 0.625, 0.2257, 0.625, 0.2257, 0.625, 0.2455, 0.625, 0.5053, 0.75, 0.5, 0.75, 0.5243, 0.625, 0.5243, 0.75, 0.5, 0.875, 0.5045, 0.875, 0.5243, 0.75, 0.5243, 0.125, 0.5, 0.25, 0.5, 0.25, 0.5243, 0.125, 0.5243, 0.475, 0.2014, 0.5536, 0.2014, 0.5536, 0.2257, 0.475, 0.2257, 0.475, 0.5, 0.5536, 0.5, 0.5536, 0.5243, 0.475, 0.5243, 0.375, 0.2014, 0.475, 0.2014, 0.475, 0.2257, 0.375, 0.2257, 0.375, 0.5, 0.475, 0.5, 0.475, 0.5243, 0.375, 0.5243, 0.5536, 0.5, 0.625, 0.5053, 0.625, 0.5243, 0.5536, 0.5243, 0.25, 0.5, 0.375, 0.5, 0.375, 0.5243, 0.25, 0.5243, 0.5536, 0.2014, 0.625, 0.2069, 0.625, 0.2257, 0.5536, 0.2257])
me_cube_008.materials.append(mat_red)
me_cube_008.use_remesh_preserve_volume = False
me_cube_008.use_remesh_preserve_attributes = False
me_cube_008.use_mirror_vertex_groups = False
me_cube_008.update()
me_cube_009 = bpy.data.meshes.new('Cube.009')
me_cube_009.from_pydata([(1.19, 1.0, 1.0), (1.191, 1.0, -1.0), (1.19, -1.0, 1.0), (1.191, -1.0, -1.0), (-0.3245, 1.0, 0.5139), (-0.3245, 1.0, -0.531), (-0.3245, -1.0, 0.5139), (-0.3245, -1.0, -0.531), (0.1926, 1.0, -0.8258), (0.5341, -0.9489, 1.07), (0.1926, -1.0, -0.8258), (0.5341, 0.9489, 1.07), (0.4692, -0.6792, 1.437), (-0.05843, -0.788, 1.373), (-0.05843, 0.788, 1.373), (0.4692, 0.6792, 1.437), (0.7174, -1.711, 1.979), (0.6703, -1.711, 2.276), (0.6703, -0.4912, 2.276), (0.7174, -0.4912, 1.979), (0.7982, -1.0, -0.9631), (0.8009, 1.0, 1.0), (0.7982, 1.0, -0.9631), (0.8009, -1.0, 1.0), (1.198, 1.0, 0.5), (1.198, 1.0, 0.0), (1.198, 1.0, -0.5), (-0.3245, -1.0, -0.2698), (-0.3245, -1.0, -0.008555), (-0.3245, -1.0, 0.2527), (1.198, -1.0, 0.5), (1.198, -1.0, 0.0), (1.198, -1.0, -0.5), (-0.3245, 1.0, 0.2527), (-0.3245, 1.0, -0.008555), (-0.3245, 1.0, -0.2698), (0.5114, 1.0, 0.5), (0.5114, 1.0, 0.0), (0.5114, 1.0, -0.5), (0.5114, -1.0, 0.5), (0.5114, -1.0, 0.0), (0.5114, -1.0, -0.5), (0.8122, -1.0, 0.4818), (0.8122, -1.0, -0.0365), (0.8122, -1.0, -0.5547), (0.8122, 1.0, 0.4818), (0.8122, 1.0, -0.0365), (0.8122, 1.0, -0.5547), (1.198, 1.0, -0.5), (1.191, 1.0, -1.0), (1.198, -1.0, -0.5), (1.191, -1.0, -1.0), (1.19, 1.0, 1.0), (1.19, -1.0, 1.0), (1.198, 1.0, 0.5), (1.198, 1.0, 0.0), (1.198, -1.0, 0.5), (1.198, -1.0, 0.0), (1.455, 1.0, 0.5759), (1.402, 1.0, 1.047), (1.402, -1.0, 1.047), (1.455, -1.0, 0.5759), (1.412, 1.0, -0.9965), (1.433, 1.0, -0.5295), (1.433, -1.0, -0.5295), (1.412, -1.0, -0.9965), (1.425, 1.0, -0.5259), (1.427, 1.0, -0.02586), (1.427, -1.0, -0.02586), (1.425, -1.0, -0.5259), (1.431, 1.0, 0.02507), (1.424, 1.0, 0.5249), (1.424, -1.0, 0.5249), (1.431, -1.0, 0.02507), (1.696, 0.9343, 1.08), (1.878, 0.8206, 0.6504), (1.696, -0.9343, 1.08), (1.878, -0.8206, 0.6504), (1.734, 0.8121, -0.5488), (1.667, 0.8344, -0.9691), (1.734, -0.8121, -0.5488), (1.667, -0.8344, -0.9691), (1.836, 0.8524, -0.02586), (1.731, 0.8282, -0.5211), (1.836, -0.8524, -0.02586), (1.731, -0.8282, -0.5211), (1.838, 0.8838, 0.5381), (1.845, 0.8451, 0.0383), (1.838, -0.8838, 0.5381), (1.845, -0.8451, 0.0383), (2.124, 0.5072, 0.9958), (2.209, 0.5072, 0.685), (2.124, -0.5072, 0.9958), (2.209, -0.5072, 0.685), (2.067, 0.5072, -0.5542), (1.998, 0.5072, -0.8371), (2.067, -0.5072, -0.5542), (1.998, -0.5072, -0.8371), (2.193, 0.5072, -0.03783), (2.088, 0.5072, -0.4147), (2.193, -0.5072, -0.03783), (2.088, -0.5072, -0.4147), (2.263, 0.5072, 0.4576), (2.225, 0.5072, 0.1278), (2.263, -0.5072, 0.4576), (2.225, -0.5072, 0.1278), (0.3722, 0.03203, 1.831), (0.6159, -0.01246, 1.69), (0.6159, -1.289, 1.69), (0.3722, -1.334, 1.831)], [], [(11, 4, 14, 15), (39, 9, 6, 29), (29, 6, 4, 33), (22, 1, 3, 20), (24, 0, 52, 54), (45, 21, 0, 24), (33, 4, 11, 36), (5, 8, 10, 7), (42, 23, 9, 39), (21, 11, 9, 23), (107, 106, 18, 19), (4, 6, 13, 14), (9, 11, 15, 12), (6, 9, 12, 13), (19, 18, 17, 16), (109, 108, 16, 17), (108, 107, 19, 16), (106, 109, 17, 18), (0, 21, 23, 2), (30, 2, 23, 42), (36, 11, 21, 45), (8, 22, 20, 10), (8, 38, 47, 22), (38, 37, 46, 47), (37, 36, 45, 46), (3, 32, 44, 20), (32, 31, 43, 44), (31, 30, 42, 43), (20, 44, 41, 10), (44, 43, 40, 41), (43, 42, 39, 40), (5, 35, 38, 8), (35, 34, 37, 38), (34, 33, 36, 37), (22, 47, 26, 1), (47, 46, 25, 26), (46, 45, 24, 25), (2, 30, 56, 53), (1, 26, 48, 49), (26, 25, 55, 48), (7, 27, 35, 5), (27, 28, 34, 35), (28, 29, 33, 34), (10, 41, 27, 7), (41, 40, 28, 27), (40, 39, 29, 28), (77, 75, 91, 93), (84, 85, 101, 100), (76, 77, 93, 92), (82, 84, 100, 98), (30, 31, 57, 56), (0, 2, 53, 52), (32, 3, 51, 50), (25, 24, 54, 55), (3, 1, 49, 51), (31, 32, 50, 57), (73, 70, 87, 89), (52, 59, 58, 54), (53, 60, 59, 52), (56, 61, 60, 53), (54, 58, 61, 56), (69, 66, 83, 85), (48, 63, 62, 49), (50, 64, 63, 48), (51, 65, 64, 50), (49, 62, 65, 51), (72, 73, 89, 88), (55, 67, 66, 48), (57, 68, 67, 55), (50, 69, 68, 57), (48, 66, 69, 50), (65, 62, 79, 81), (54, 71, 70, 55), (56, 72, 71, 54), (57, 73, 72, 56), (55, 70, 73, 57), (58, 59, 74, 75), (62, 63, 78, 79), (59, 60, 76, 74), (66, 67, 82, 83), (63, 64, 80, 78), (70, 71, 86, 87), (60, 61, 77, 76), (67, 68, 84, 82), (64, 65, 81, 80), (71, 72, 88, 86), (61, 58, 75, 77), (68, 69, 85, 84), (103, 102, 104, 105), (99, 98, 100, 101), (95, 94, 96, 97), (91, 90, 92, 93), (85, 83, 99, 101), (79, 78, 94, 95), (87, 86, 102, 103), (78, 80, 96, 94), (86, 88, 104, 102), (80, 81, 97, 96), (88, 89, 105, 104), (81, 79, 95, 97), (75, 74, 90, 91), (89, 87, 103, 105), (83, 82, 98, 99), (74, 76, 92, 90), (14, 13, 109, 106), (12, 15, 107, 108), (13, 12, 108, 109), (15, 14, 106, 107)])
_uv = me_cube_009.uv_layers.new(name='UVMap')
_uv.uv.foreach_set('vector', [0.625, 0.3835, 0.625, 0.25, 0.625, 0.25, 0.625, 0.375, 0.5625, 0.875, 0.625, 0.8665, 0.625, 1.0, 0.5625, 1.0, 0.5625, 0.0, 0.625, 0.0, 0.625, 0.25, 0.5625, 0.25, 0.3125, 0.5, 0.375, 0.5, 0.375, 0.75, 0.3125, 0.75, 0.5625, 0.5, 0.625, 0.5, 0.625, 0.5, 0.5625, 0.5, 0.5625, 0.4375, 0.625, 0.4375, 0.625, 0.5, 0.5625, 0.5, 0.5625, 0.25, 0.625, 0.25, 0.625, 0.3835, 0.5625, 0.375, 0.125, 0.5, 0.2036, 0.5, 0.2036, 0.75, 0.125, 0.75, 0.5625, 0.8125, 0.625, 0.8125, 0.625, 0.8665, 0.5625, 0.875, 0.6875, 0.5, 0.7415, 0.5, 0.7415, 0.75, 0.6875, 0.75, 0.625, 0.375, 0.625, 0.25, 0.625, 0.25, 0.625, 0.375, 0.625, 0.25, 0.625, 0.0, 0.625, 0.0, 0.625, 0.25, 0.7415, 0.75, 0.7415, 0.5, 0.75, 0.5, 0.75, 0.75, 0.625, 1.0, 0.625, 0.8665, 0.625, 0.875, 0.625, 1.0, 0.75, 0.5, 0.875, 0.5, 0.875, 0.75, 0.75, 0.75, 0.625, 1.0, 0.625, 0.875, 0.625, 0.875, 0.625, 1.0, 0.75, 0.75, 0.75, 0.5, 0.75, 0.5, 0.75, 0.75, 0.625, 0.25, 0.625, 0.0, 0.625, 0.0, 0.625, 0.25, 0.625, 0.5, 0.6875, 0.5, 0.6875, 0.75, 0.625, 0.75, 0.5625, 0.75, 0.625, 0.75, 0.625, 0.8125, 0.5625, 0.8125, 0.5625, 0.375, 0.625, 0.3835, 0.625, 0.4375, 0.5625, 0.4375, 0.2036, 0.5, 0.3125, 0.5, 0.3125, 0.75, 0.2036, 0.75, 0.375, 0.3286, 0.4375, 0.375, 0.4375, 0.4375, 0.375, 0.4375, 0.4375, 0.375, 0.5, 0.375, 0.5, 0.4375, 0.4375, 0.4375, 0.5, 0.375, 0.5625, 0.375, 0.5625, 0.4375, 0.5, 0.4375, 0.375, 0.75, 0.4375, 0.75, 0.4375, 0.8125, 0.375, 0.8125, 0.4375, 0.75, 0.5, 0.75, 0.5, 0.8125, 0.4375, 0.8125, 0.5, 0.75, 0.5625, 0.75, 0.5625, 0.8125, 0.5, 0.8125, 0.375, 0.8125, 0.4375, 0.8125, 0.4375, 0.875, 0.375, 0.9214, 0.4375, 0.8125, 0.5, 0.8125, 0.5, 0.875, 0.4375, 0.875, 0.5, 0.8125, 0.5625, 0.8125, 0.5625, 0.875, 0.5, 0.875, 0.375, 0.25, 0.4375, 0.25, 0.4375, 0.375, 0.375, 0.3286, 0.4375, 0.25, 0.5, 0.25, 0.5, 0.375, 0.4375, 0.375, 0.5, 0.25, 0.5625, 0.25, 0.5625, 0.375, 0.5, 0.375, 0.375, 0.4375, 0.4375, 0.4375, 0.4375, 0.5, 0.375, 0.5, 0.4375, 0.4375, 0.5, 0.4375, 0.5, 0.5, 0.4375, 0.5, 0.5, 0.4375, 0.5625, 0.4375, 0.5625, 0.5, 0.5, 0.5, 0.625, 0.75, 0.5625, 0.75, 0.5625, 0.75, 0.625, 0.75, 0.375, 0.5, 0.4375, 0.5, 0.4375, 0.5, 0.375, 0.5, 0.4375, 0.5, 0.5, 0.5, 0.5, 0.5, 0.4375, 0.5, 0.375, 0.0, 0.4375, 0.0, 0.4375, 0.25, 0.375, 0.25, 0.4375, 0.0, 0.5, 0.0, 0.5, 0.25, 0.4375, 0.25, 0.5, 0.0, 0.5625, 0.0, 0.5625, 0.25, 0.5, 0.25, 0.375, 0.9214, 0.4375, 0.875, 0.4375, 1.0, 0.375, 1.0, 0.4375, 0.875, 0.5, 0.875, 0.5, 1.0, 0.4375, 1.0, 0.5, 0.875, 0.5625, 0.875, 0.5625, 1.0, 0.5, 1.0, 0.5625, 0.75, 0.5625, 0.5, 0.5625, 0.5, 0.5625, 0.75, 0.5, 0.75, 0.4375, 0.75, 0.4375, 0.75, 0.5, 0.75, 0.625, 0.75, 0.5625, 0.75, 0.5625, 0.75, 0.625, 0.75, 0.5, 0.5, 0.5, 0.75, 0.5, 0.75, 0.5, 0.5, 0.5625, 0.75, 0.5, 0.75, 0.5, 0.75, 0.5625, 0.75, 0.625, 0.5, 0.625, 0.75, 0.625, 0.75, 0.625, 0.5, 0.4375, 0.75, 0.375, 0.75, 0.375, 0.75, 0.4375, 0.75, 0.5, 0.5, 0.5625, 0.5, 0.5625, 0.5, 0.5, 0.5, 0.375, 0.75, 0.375, 0.5, 0.375, 0.5, 0.375, 0.75, 0.5, 0.75, 0.4375, 0.75, 0.4375, 0.75, 0.5, 0.75, 0.5, 0.75, 0.5, 0.5, 0.5, 0.5, 0.5, 0.75, 0.625, 0.5, 0.625, 0.5, 0.5625, 0.5, 0.5625, 0.5, 0.625, 0.75, 0.625, 0.75, 0.625, 0.5, 0.625, 0.5, 0.5625, 0.75, 0.5625, 0.75, 0.625, 0.75, 0.625, 0.75, 0.5625, 0.5, 0.5625, 0.5, 0.5625, 0.75, 0.5625, 0.75, 0.4375, 0.75, 0.4375, 0.5, 0.4375, 0.5, 0.4375, 0.75, 0.4375, 0.5, 0.4375, 0.5, 0.375, 0.5, 0.375, 0.5, 0.4375, 0.75, 0.4375, 0.75, 0.4375, 0.5, 0.4375, 0.5, 0.375, 0.75, 0.375, 0.75, 0.4375, 0.75, 0.4375, 0.75, 0.375, 0.5, 0.375, 0.5, 0.375, 0.75, 0.375, 0.75, 0.5625, 0.75, 0.5, 0.75, 0.5, 0.75, 0.5625, 0.75, 0.5, 0.5, 0.5, 0.5, 0.4375, 0.5, 0.4375, 0.5, 0.5, 0.75, 0.5, 0.75, 0.5, 0.5, 0.5, 0.5, 0.4375, 0.75, 0.4375, 0.75, 0.5, 0.75, 0.5, 0.75, 0.4375, 0.5, 0.4375, 0.5, 0.4375, 0.75, 0.4375, 0.75, 0.375, 0.75, 0.375, 0.5, 0.375, 0.5, 0.375, 0.75, 0.5625, 0.5, 0.5625, 0.5, 0.5, 0.5, 0.5, 0.5, 0.5625, 0.75, 0.5625, 0.75, 0.5625, 0.5, 0.5625, 0.5, 0.5, 0.75, 0.5, 0.75, 0.5625, 0.75, 0.5625, 0.75, 0.5, 0.5, 0.5, 0.5, 0.5, 0.75, 0.5, 0.75, 0.5625, 0.5, 0.625, 0.5, 0.625, 0.5, 0.5625, 0.5, 0.375, 0.5, 0.4375, 0.5, 0.4375, 0.5, 0.375, 0.5, 0.625, 0.5, 0.625, 0.75, 0.625, 0.75, 0.625, 0.5, 0.4375, 0.5, 0.5, 0.5, 0.5, 0.5, 0.4375, 0.5, 0.4375, 0.5, 0.4375, 0.75, 0.4375, 0.75, 0.4375, 0.5, 0.5, 0.5, 0.5625, 0.5, 0.5625, 0.5, 0.5, 0.5, 0.625, 0.75, 0.5625, 0.75, 0.5625, 0.75, 0.625, 0.75, 0.5, 0.5, 0.5, 0.75, 0.5, 0.75, 0.5, 0.5, 0.4375, 0.75, 0.375, 0.75, 0.375, 0.75, 0.4375, 0.75, 0.5625, 0.5, 0.5625, 0.75, 0.5625, 0.75, 0.5625, 0.5, 0.5625, 0.75, 0.5625, 0.5, 0.5625, 0.5, 0.5625, 0.75, 0.5, 0.75, 0.4375, 0.75, 0.4375, 0.75, 0.5, 0.75, 0.5, 0.5, 0.5625, 0.5, 0.5625, 0.75, 0.5, 0.75, 0.4375, 0.5, 0.5, 0.5, 0.5, 0.75, 0.4375, 0.75, 0.375, 0.5, 0.4375, 0.5, 0.4375, 0.75, 0.375, 0.75, 0.5625, 0.5, 0.625, 0.5, 0.625, 0.75, 0.5625, 0.75, 0.4375, 0.75, 0.4375, 0.5, 0.4375, 0.5, 0.4375, 0.75, 0.375, 0.5, 0.4375, 0.5, 0.4375, 0.5, 0.375, 0.5, 0.5, 0.5, 0.5625, 0.5, 0.5625, 0.5, 0.5, 0.5, 0.4375, 0.5, 0.4375, 0.75, 0.4375, 0.75, 0.4375, 0.5, 0.5625, 0.5, 0.5625, 0.75, 0.5625, 0.75, 0.5625, 0.5, 0.4375, 0.75, 0.375, 0.75, 0.375, 0.75, 0.4375, 0.75, 0.5625, 0.75, 0.5, 0.75, 0.5, 0.75, 0.5625, 0.75, 0.375, 0.75, 0.375, 0.5, 0.375, 0.5, 0.375, 0.75, 0.5625, 0.5, 0.625, 0.5, 0.625, 0.5, 0.5625, 0.5, 0.5, 0.75, 0.5, 0.5, 0.5, 0.5, 0.5, 0.75, 0.4375, 0.5, 0.5, 0.5, 0.5, 0.5, 0.4375, 0.5, 0.625, 0.5, 0.625, 0.75, 0.625, 0.75, 0.625, 0.5, 0.625, 0.25, 0.625, 0.0, 0.625, 0.0, 0.625, 0.25, 0.75, 0.75, 0.75, 0.5, 0.75, 0.5, 0.75, 0.75, 0.625, 1.0, 0.625, 0.875, 0.625, 0.875, 0.625, 1.0, 0.625, 0.375, 0.625, 0.25, 0.625, 0.25, 0.625, 0.375])
me_cube_009.materials.append(mat_red)
me_cube_009.use_remesh_preserve_volume = False
me_cube_009.use_remesh_preserve_attributes = False
me_cube_009.use_mirror_vertex_groups = False
me_cube_009.update()

# ---- objects
ob_cube = bpy.data.objects.new('Cube', me_cube)
ob_light = bpy.data.objects.new('Light', light_light)
ob_camera = bpy.data.objects.new('Camera', cam_camera)
ob_cube_001 = bpy.data.objects.new('Cube.001', me_cube_001)
ob_cube_002 = bpy.data.objects.new('Cube.002', me_cube_002)
ob_cube_003 = bpy.data.objects.new('Cube.003', me_cube_004)
ob_waist = bpy.data.objects.new('waist', me_cube_005)
ob_cube_005 = bpy.data.objects.new('Cube.005', me_cube_006)
ob_cube_006 = bpy.data.objects.new('Cube.006', me_cube_007)
ob_cube_007 = bpy.data.objects.new('Cube.007', me_cube_008)
ob_cube_008 = bpy.data.objects.new('Cube.008', me_cube_009)

# ---- transforms, parenting, visibility, modifiers, constraints
ob_cube.location = (0.0, 0.0, -0.6458)
ob_cube.scale = (0.4151, 0.538, 0.538)
ob_cube.lock_rotations_4d = False
ob_cube.empty_display_type = 'ARROWS'
ob_cube.lineart.crease_threshold = 0.0
_m = ob_cube.modifiers.new('Mirror', 'MIRROR')
ob_light.location = (4.076, 1.005, 5.904)
ob_light.rotation_euler = (0.6503, 0.05522, 1.866)
ob_light.lock_rotations_4d = False
ob_light.empty_display_type = 'ARROWS'
ob_light.color = (0.0, 0.0, 0.0, 0.0)
ob_light.lineart.crease_threshold = 0.0
ob_camera.location = (7.359, -6.926, 4.958)
ob_camera.rotation_euler = (1.109, 0.0, 0.8149)
ob_camera.lock_rotations_4d = False
ob_camera.empty_display_type = 'ARROWS'
ob_camera.color = (0.0, 0.0, 0.0, 0.0)
ob_camera.display_type = 'WIRE'
ob_camera.lineart.crease_threshold = 0.0
ob_cube_001.location = (0.0, 0.0, -2.268)
ob_cube_001.scale = (0.9053, 0.5479, 1.0)
ob_cube_001.lock_rotations_4d = False
ob_cube_001.empty_display_type = 'ARROWS'
ob_cube_001.lineart.crease_threshold = 0.0
_m = ob_cube_001.modifiers.new('Mirror', 'MIRROR')
ob_cube_002.location = (1.55, 0.0, -1.574)
ob_cube_002.scale = (0.6978, 0.3232, 0.2727)
ob_cube_002.lock_rotations_4d = False
ob_cube_002.empty_display_type = 'ARROWS'
ob_cube_002.lineart.crease_threshold = 0.0
_m = ob_cube_002.modifiers.new('Mirror', 'MIRROR')
_m.mirror_object = ob_waist
ob_cube_003.location = (3.143, 0.0, -1.574)
ob_cube_003.scale = (0.8433, 0.4034, 0.3365)
ob_cube_003.lock_rotations_4d = False
ob_cube_003.empty_display_type = 'ARROWS'
ob_cube_003.lineart.crease_threshold = 0.0
_m = ob_cube_003.modifiers.new('Mirror', 'MIRROR')
_m.mirror_object = ob_waist
ob_waist.location = (0.0, 0.0, -3.662)
ob_waist.scale = (0.9053, 0.5479, 0.3257)
ob_waist.lock_rotations_4d = False
ob_waist.empty_display_type = 'ARROWS'
ob_waist.lineart.crease_threshold = 0.0
_m = ob_waist.modifiers.new('Mirror', 'MIRROR')
ob_cube_005.location = (0.4232, 0.00662, -4.621)
ob_cube_005.scale = (0.392, 0.4313, 0.7184)
ob_cube_005.lock_rotations_4d = False
ob_cube_005.empty_display_type = 'ARROWS'
ob_cube_005.lineart.crease_threshold = 0.0
_m = ob_cube_005.modifiers.new('Mirror', 'MIRROR')
_m.mirror_object = ob_waist
ob_cube_006.location = (0.4165, 0.0, -6.257)
ob_cube_006.scale = (0.24, 0.264, 0.7184)
ob_cube_006.lock_rotations_4d = False
ob_cube_006.empty_display_type = 'ARROWS'
ob_cube_006.lineart.crease_threshold = 0.0
_m = ob_cube_006.modifiers.new('Mirror', 'MIRROR')
_m.mirror_object = ob_waist
ob_cube_007.location = (0.4718, -0.3508, -7.138)
ob_cube_007.rotation_euler = (0.0, -0.0, 0.1518)
ob_cube_007.scale = (0.1498, 0.5238, 0.1824)
ob_cube_007.lock_rotations_4d = False
ob_cube_007.empty_display_type = 'ARROWS'
ob_cube_007.lineart.crease_threshold = 0.0
_m = ob_cube_007.modifiers.new('Mirror', 'MIRROR')
_m.mirror_object = ob_waist
ob_cube_008.location = (3.886, 0.0, -1.574)
ob_cube_008.scale = (0.3209, 0.04606, 0.2105)
ob_cube_008.lock_rotations_4d = False
ob_cube_008.empty_display_type = 'ARROWS'
ob_cube_008.lineart.crease_threshold = 0.0
_m = ob_cube_008.modifiers.new('Mirror', 'MIRROR')
_m.mirror_object = ob_waist

# ---- collection membership
col_collection.objects.link(ob_cube)
col_collection.objects.link(ob_light)
col_collection.objects.link(ob_camera)
col_collection.objects.link(ob_cube_001)
col_collection.objects.link(ob_cube_002)
col_collection.objects.link(ob_cube_003)
col_collection.objects.link(ob_waist)
col_collection.objects.link(ob_cube_005)
col_collection.objects.link(ob_cube_006)
col_collection.objects.link(ob_cube_007)
col_collection.objects.link(ob_cube_008)

# ---- scene / render settings (as saved in the file)
scene.camera = ob_camera
scene.frame_start = 1; scene.frame_end = 250; scene.frame_set(1)
scene.render.engine = 'BLENDER_EEVEE_NEXT'
scene.cycles.use_denoising = False
scene.cycles.samples = 128
scene.cycles.sampling_pattern = 'TABULATED_SOBOL'
scene.cycles.use_adaptive_sampling = False
scene.cycles.use_light_tree = False
scene.view_settings.view_transform = 'Filmic'
bpy.context.view_layer.update()
